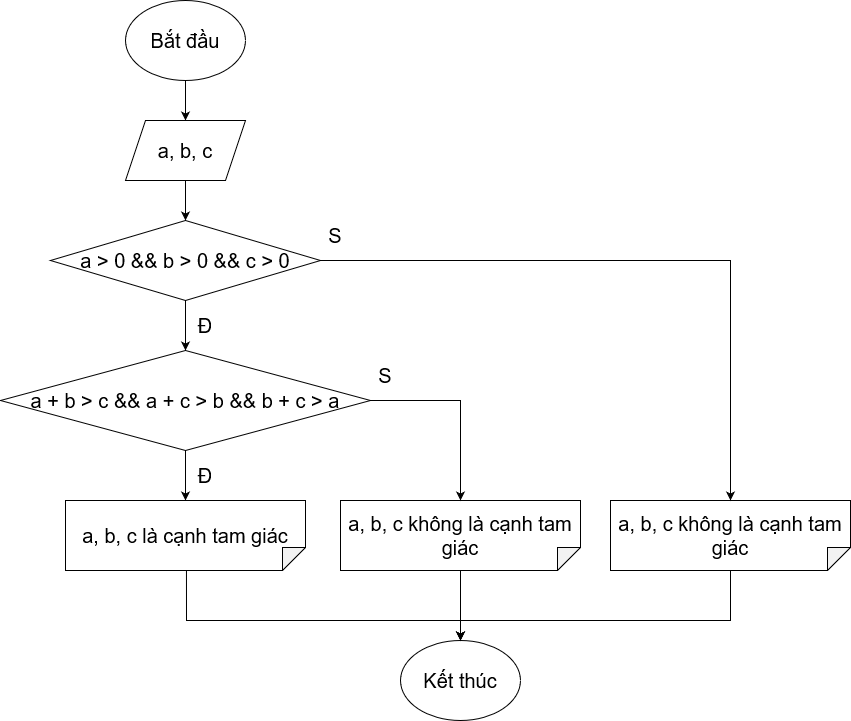

The diagram above was exported from draw.io. Its source (the exported page's mxGraphModel, read from the mxfile embedded in the PNG):
<mxGraphModel dx="1038" dy="564" grid="1" gridSize="10" guides="1" tooltips="1" connect="1" arrows="1" fold="1" page="1" pageScale="1" pageWidth="850" pageHeight="1100" math="0" shadow="0">
  <root>
    <mxCell id="0" />
    <mxCell id="1" parent="0" />
    <mxCell id="yNkWGNWQs8pl5EjhaXN3-3" value="" style="edgeStyle=orthogonalEdgeStyle;rounded=0;orthogonalLoop=1;jettySize=auto;html=1;fontSize=20;" edge="1" parent="1" source="yNkWGNWQs8pl5EjhaXN3-1" target="yNkWGNWQs8pl5EjhaXN3-2">
      <mxGeometry relative="1" as="geometry" />
    </mxCell>
    <mxCell id="yNkWGNWQs8pl5EjhaXN3-1" value="Bắt đầu" style="ellipse;whiteSpace=wrap;html=1;fontSize=20;" vertex="1" parent="1">
      <mxGeometry x="365" y="40" width="120" height="80" as="geometry" />
    </mxCell>
    <mxCell id="yNkWGNWQs8pl5EjhaXN3-5" value="" style="edgeStyle=orthogonalEdgeStyle;rounded=0;orthogonalLoop=1;jettySize=auto;html=1;fontSize=20;" edge="1" parent="1" source="yNkWGNWQs8pl5EjhaXN3-2" target="yNkWGNWQs8pl5EjhaXN3-4">
      <mxGeometry relative="1" as="geometry" />
    </mxCell>
    <mxCell id="yNkWGNWQs8pl5EjhaXN3-2" value="a, b, c" style="shape=parallelogram;perimeter=parallelogramPerimeter;whiteSpace=wrap;html=1;fixedSize=1;fontSize=20;" vertex="1" parent="1">
      <mxGeometry x="365" y="160" width="120" height="60" as="geometry" />
    </mxCell>
    <mxCell id="yNkWGNWQs8pl5EjhaXN3-7" value="" style="edgeStyle=orthogonalEdgeStyle;rounded=0;orthogonalLoop=1;jettySize=auto;html=1;fontSize=20;" edge="1" parent="1" source="yNkWGNWQs8pl5EjhaXN3-4" target="yNkWGNWQs8pl5EjhaXN3-6">
      <mxGeometry relative="1" as="geometry" />
    </mxCell>
    <mxCell id="yNkWGNWQs8pl5EjhaXN3-4" value="a &amp;gt; 0 &amp;amp;&amp;amp; b &amp;gt; 0 &amp;amp;&amp;amp; c &amp;gt; 0" style="rhombus;whiteSpace=wrap;html=1;fontSize=20;" vertex="1" parent="1">
      <mxGeometry x="290" y="260" width="270" height="80" as="geometry" />
    </mxCell>
    <mxCell id="yNkWGNWQs8pl5EjhaXN3-9" value="" style="edgeStyle=orthogonalEdgeStyle;rounded=0;orthogonalLoop=1;jettySize=auto;html=1;fontSize=20;" edge="1" parent="1" source="yNkWGNWQs8pl5EjhaXN3-6" target="yNkWGNWQs8pl5EjhaXN3-8">
      <mxGeometry relative="1" as="geometry" />
    </mxCell>
    <mxCell id="yNkWGNWQs8pl5EjhaXN3-6" value="a + b &amp;gt; c &amp;amp;&amp;amp; a + c &amp;gt; b &amp;amp;&amp;amp; b + c &amp;gt; a" style="rhombus;whiteSpace=wrap;html=1;fontSize=20;" vertex="1" parent="1">
      <mxGeometry x="240" y="390" width="370" height="100" as="geometry" />
    </mxCell>
    <mxCell id="yNkWGNWQs8pl5EjhaXN3-8" value="a, b, c là cạnh tam giác" style="shape=note;whiteSpace=wrap;html=1;backgroundOutline=1;darkOpacity=0.05;fontSize=20;direction=south;size=23;" vertex="1" parent="1">
      <mxGeometry x="305" y="540" width="240" height="70" as="geometry" />
    </mxCell>
    <mxCell id="8BPnil5g9KkhJ12w07Ja-2" value="" style="edgeStyle=orthogonalEdgeStyle;rounded=0;orthogonalLoop=1;jettySize=auto;html=1;fontSize=20;" edge="1" parent="1" source="yNkWGNWQs8pl5EjhaXN3-10" target="8BPnil5g9KkhJ12w07Ja-1">
      <mxGeometry relative="1" as="geometry" />
    </mxCell>
    <mxCell id="yNkWGNWQs8pl5EjhaXN3-10" value="a, b, c không là cạnh tam giác" style="shape=note;whiteSpace=wrap;html=1;backgroundOutline=1;darkOpacity=0.05;fontSize=20;direction=south;size=23;" vertex="1" parent="1">
      <mxGeometry x="580" y="540" width="240" height="70" as="geometry" />
    </mxCell>
    <mxCell id="yNkWGNWQs8pl5EjhaXN3-11" value="" style="endArrow=classic;html=1;rounded=0;fontSize=20;exitX=1;exitY=0.5;exitDx=0;exitDy=0;entryX=0;entryY=0.5;entryDx=0;entryDy=0;entryPerimeter=0;" edge="1" parent="1" source="yNkWGNWQs8pl5EjhaXN3-6" target="yNkWGNWQs8pl5EjhaXN3-10">
      <mxGeometry width="50" height="50" relative="1" as="geometry">
        <mxPoint x="400" y="410" as="sourcePoint" />
        <mxPoint x="450" y="360" as="targetPoint" />
        <Array as="points">
          <mxPoint x="700" y="440" />
        </Array>
      </mxGeometry>
    </mxCell>
    <mxCell id="Pj_4K5Fm3pIUf3B7Tmnq-1" value="Đ" style="text;html=1;strokeColor=none;fillColor=none;align=center;verticalAlign=middle;whiteSpace=wrap;rounded=0;fontSize=20;" vertex="1" parent="1">
      <mxGeometry x="430" y="350" width="30" height="30" as="geometry" />
    </mxCell>
    <mxCell id="Pj_4K5Fm3pIUf3B7Tmnq-2" value="Đ" style="text;html=1;strokeColor=none;fillColor=none;align=center;verticalAlign=middle;whiteSpace=wrap;rounded=0;fontSize=20;" vertex="1" parent="1">
      <mxGeometry x="430" y="500" width="30" height="30" as="geometry" />
    </mxCell>
    <mxCell id="Pj_4K5Fm3pIUf3B7Tmnq-3" value="S" style="text;html=1;strokeColor=none;fillColor=none;align=center;verticalAlign=middle;whiteSpace=wrap;rounded=0;fontSize=20;" vertex="1" parent="1">
      <mxGeometry x="610" y="400" width="30" height="30" as="geometry" />
    </mxCell>
    <mxCell id="Pj_4K5Fm3pIUf3B7Tmnq-4" value="a, b, c không là cạnh tam giác" style="shape=note;whiteSpace=wrap;html=1;backgroundOutline=1;darkOpacity=0.05;fontSize=20;direction=south;size=23;" vertex="1" parent="1">
      <mxGeometry x="850" y="540" width="240" height="70" as="geometry" />
    </mxCell>
    <mxCell id="Pj_4K5Fm3pIUf3B7Tmnq-5" value="" style="endArrow=classic;html=1;rounded=0;fontSize=20;exitX=1;exitY=0.5;exitDx=0;exitDy=0;entryX=0;entryY=0.5;entryDx=0;entryDy=0;entryPerimeter=0;" edge="1" parent="1" source="yNkWGNWQs8pl5EjhaXN3-4" target="Pj_4K5Fm3pIUf3B7Tmnq-4">
      <mxGeometry width="50" height="50" relative="1" as="geometry">
        <mxPoint x="500" y="400" as="sourcePoint" />
        <mxPoint x="550" y="350" as="targetPoint" />
        <Array as="points">
          <mxPoint x="970" y="300" />
        </Array>
      </mxGeometry>
    </mxCell>
    <mxCell id="Pj_4K5Fm3pIUf3B7Tmnq-6" value="S" style="text;html=1;strokeColor=none;fillColor=none;align=center;verticalAlign=middle;whiteSpace=wrap;rounded=0;fontSize=20;" vertex="1" parent="1">
      <mxGeometry x="560" y="260" width="30" height="30" as="geometry" />
    </mxCell>
    <mxCell id="8BPnil5g9KkhJ12w07Ja-1" value="Kết thúc" style="ellipse;whiteSpace=wrap;html=1;fontSize=20;" vertex="1" parent="1">
      <mxGeometry x="640" y="680" width="120" height="80" as="geometry" />
    </mxCell>
    <mxCell id="8BPnil5g9KkhJ12w07Ja-3" value="" style="endArrow=classic;html=1;rounded=0;fontSize=20;exitX=1;exitY=0.5;exitDx=0;exitDy=0;exitPerimeter=0;entryX=0.5;entryY=0;entryDx=0;entryDy=0;" edge="1" parent="1" source="Pj_4K5Fm3pIUf3B7Tmnq-4" target="8BPnil5g9KkhJ12w07Ja-1">
      <mxGeometry width="50" height="50" relative="1" as="geometry">
        <mxPoint x="500" y="600" as="sourcePoint" />
        <mxPoint x="550" y="550" as="targetPoint" />
        <Array as="points">
          <mxPoint x="970" y="660" />
          <mxPoint x="700" y="660" />
        </Array>
      </mxGeometry>
    </mxCell>
    <mxCell id="8BPnil5g9KkhJ12w07Ja-4" value="" style="endArrow=classic;html=1;rounded=0;fontSize=20;exitX=1;exitY=0.496;exitDx=0;exitDy=0;exitPerimeter=0;entryX=0.5;entryY=0;entryDx=0;entryDy=0;" edge="1" parent="1" source="yNkWGNWQs8pl5EjhaXN3-8" target="8BPnil5g9KkhJ12w07Ja-1">
      <mxGeometry width="50" height="50" relative="1" as="geometry">
        <mxPoint x="500" y="600" as="sourcePoint" />
        <mxPoint x="550" y="550" as="targetPoint" />
        <Array as="points">
          <mxPoint x="426" y="660" />
          <mxPoint x="700" y="660" />
        </Array>
      </mxGeometry>
    </mxCell>
  </root>
</mxGraphModel>